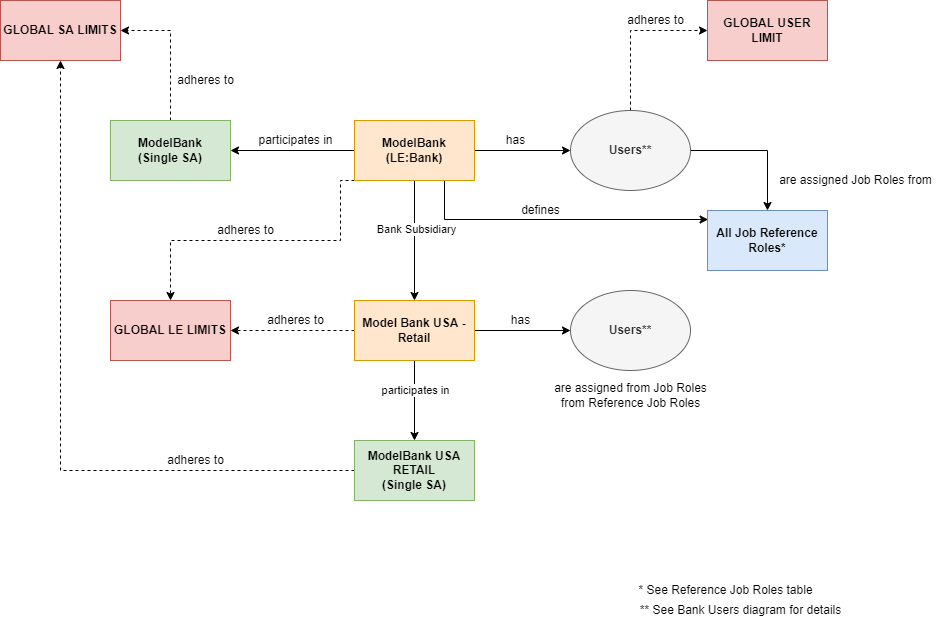

The diagram above was exported from draw.io. Its source (the exported page's mxGraphModel, read from the mxfile embedded in the PNG):
<mxGraphModel dx="1038" dy="667" grid="1" gridSize="10" guides="1" tooltips="1" connect="1" arrows="1" fold="1" page="1" pageScale="1" pageWidth="1169" pageHeight="827" math="0" shadow="0">
  <root>
    <mxCell id="0" />
    <mxCell id="1" parent="0" />
    <mxCell id="dkT0kozyXTmhbYXrpu3f-5" style="edgeStyle=orthogonalEdgeStyle;rounded=0;orthogonalLoop=1;jettySize=auto;html=1;" edge="1" parent="1" source="dkT0kozyXTmhbYXrpu3f-1" target="dkT0kozyXTmhbYXrpu3f-3">
      <mxGeometry relative="1" as="geometry" />
    </mxCell>
    <mxCell id="dkT0kozyXTmhbYXrpu3f-6" value="Bank Subsidiary" style="edgeLabel;html=1;align=center;verticalAlign=middle;resizable=0;points=[];" vertex="1" connectable="0" parent="dkT0kozyXTmhbYXrpu3f-5">
      <mxGeometry x="-0.1967" y="1" relative="1" as="geometry">
        <mxPoint as="offset" />
      </mxGeometry>
    </mxCell>
    <mxCell id="dkT0kozyXTmhbYXrpu3f-8" style="edgeStyle=orthogonalEdgeStyle;rounded=0;orthogonalLoop=1;jettySize=auto;html=1;exitX=1;exitY=0.5;exitDx=0;exitDy=0;entryX=0;entryY=0.5;entryDx=0;entryDy=0;" edge="1" parent="1" source="dkT0kozyXTmhbYXrpu3f-1" target="dkT0kozyXTmhbYXrpu3f-2">
      <mxGeometry relative="1" as="geometry" />
    </mxCell>
    <mxCell id="dkT0kozyXTmhbYXrpu3f-18" style="edgeStyle=orthogonalEdgeStyle;rounded=0;orthogonalLoop=1;jettySize=auto;html=1;exitX=0.75;exitY=1;exitDx=0;exitDy=0;entryX=0.005;entryY=0.15;entryDx=0;entryDy=0;entryPerimeter=0;" edge="1" parent="1" source="dkT0kozyXTmhbYXrpu3f-1" target="dkT0kozyXTmhbYXrpu3f-17">
      <mxGeometry relative="1" as="geometry" />
    </mxCell>
    <mxCell id="dkT0kozyXTmhbYXrpu3f-30" style="edgeStyle=orthogonalEdgeStyle;rounded=0;orthogonalLoop=1;jettySize=auto;html=1;exitX=0;exitY=0.5;exitDx=0;exitDy=0;entryX=1;entryY=0.5;entryDx=0;entryDy=0;fillColor=#f8cecc;strokeColor=#000000;" edge="1" parent="1" source="dkT0kozyXTmhbYXrpu3f-1" target="dkT0kozyXTmhbYXrpu3f-29">
      <mxGeometry relative="1" as="geometry" />
    </mxCell>
    <mxCell id="dkT0kozyXTmhbYXrpu3f-35" style="edgeStyle=orthogonalEdgeStyle;rounded=0;orthogonalLoop=1;jettySize=auto;html=1;exitX=0.25;exitY=1;exitDx=0;exitDy=0;entryX=0.5;entryY=0;entryDx=0;entryDy=0;dashed=1;" edge="1" parent="1" source="dkT0kozyXTmhbYXrpu3f-1" target="dkT0kozyXTmhbYXrpu3f-34">
      <mxGeometry relative="1" as="geometry">
        <Array as="points">
          <mxPoint x="340" y="220" />
          <mxPoint x="340" y="280" />
          <mxPoint x="170" y="280" />
        </Array>
      </mxGeometry>
    </mxCell>
    <mxCell id="dkT0kozyXTmhbYXrpu3f-1" value="&lt;b&gt;ModelBank&lt;br&gt;(LE:Bank)&lt;/b&gt;" style="rounded=0;whiteSpace=wrap;html=1;fillColor=#ffe6cc;strokeColor=#d79b00;" vertex="1" parent="1">
      <mxGeometry x="354" y="160" width="120" height="60" as="geometry" />
    </mxCell>
    <mxCell id="dkT0kozyXTmhbYXrpu3f-20" style="edgeStyle=orthogonalEdgeStyle;rounded=0;orthogonalLoop=1;jettySize=auto;html=1;exitX=1;exitY=0.5;exitDx=0;exitDy=0;entryX=0.5;entryY=0;entryDx=0;entryDy=0;" edge="1" parent="1" source="dkT0kozyXTmhbYXrpu3f-2" target="dkT0kozyXTmhbYXrpu3f-17">
      <mxGeometry relative="1" as="geometry" />
    </mxCell>
    <mxCell id="dkT0kozyXTmhbYXrpu3f-23" style="edgeStyle=orthogonalEdgeStyle;rounded=0;orthogonalLoop=1;jettySize=auto;html=1;exitX=0.5;exitY=0;exitDx=0;exitDy=0;entryX=0;entryY=0.5;entryDx=0;entryDy=0;strokeColor=none;" edge="1" parent="1" source="dkT0kozyXTmhbYXrpu3f-2" target="dkT0kozyXTmhbYXrpu3f-22">
      <mxGeometry relative="1" as="geometry" />
    </mxCell>
    <mxCell id="dkT0kozyXTmhbYXrpu3f-27" style="edgeStyle=orthogonalEdgeStyle;rounded=0;orthogonalLoop=1;jettySize=auto;html=1;exitX=0.5;exitY=0;exitDx=0;exitDy=0;entryX=0;entryY=0.5;entryDx=0;entryDy=0;dashed=1;" edge="1" parent="1" source="dkT0kozyXTmhbYXrpu3f-2" target="dkT0kozyXTmhbYXrpu3f-22">
      <mxGeometry relative="1" as="geometry" />
    </mxCell>
    <mxCell id="dkT0kozyXTmhbYXrpu3f-2" value="&lt;b&gt;Users**&lt;/b&gt;" style="ellipse;whiteSpace=wrap;html=1;fillColor=#f5f5f5;fontColor=#333333;strokeColor=#666666;" vertex="1" parent="1">
      <mxGeometry x="570" y="150" width="120" height="80" as="geometry" />
    </mxCell>
    <mxCell id="dkT0kozyXTmhbYXrpu3f-10" style="edgeStyle=orthogonalEdgeStyle;rounded=0;orthogonalLoop=1;jettySize=auto;html=1;exitX=1;exitY=0.5;exitDx=0;exitDy=0;entryX=0;entryY=0.5;entryDx=0;entryDy=0;" edge="1" parent="1" source="dkT0kozyXTmhbYXrpu3f-3" target="dkT0kozyXTmhbYXrpu3f-7">
      <mxGeometry relative="1" as="geometry" />
    </mxCell>
    <mxCell id="dkT0kozyXTmhbYXrpu3f-14" style="edgeStyle=orthogonalEdgeStyle;rounded=0;orthogonalLoop=1;jettySize=auto;html=1;exitX=0.5;exitY=1;exitDx=0;exitDy=0;" edge="1" parent="1" source="dkT0kozyXTmhbYXrpu3f-3" target="dkT0kozyXTmhbYXrpu3f-13">
      <mxGeometry relative="1" as="geometry" />
    </mxCell>
    <mxCell id="dkT0kozyXTmhbYXrpu3f-16" value="participates in" style="edgeLabel;html=1;align=center;verticalAlign=middle;resizable=0;points=[];" vertex="1" connectable="0" parent="dkT0kozyXTmhbYXrpu3f-14">
      <mxGeometry x="-0.28" relative="1" as="geometry">
        <mxPoint as="offset" />
      </mxGeometry>
    </mxCell>
    <mxCell id="dkT0kozyXTmhbYXrpu3f-37" style="edgeStyle=orthogonalEdgeStyle;rounded=0;orthogonalLoop=1;jettySize=auto;html=1;exitX=0;exitY=0.5;exitDx=0;exitDy=0;entryX=1;entryY=0.5;entryDx=0;entryDy=0;dashed=1;" edge="1" parent="1" source="dkT0kozyXTmhbYXrpu3f-3" target="dkT0kozyXTmhbYXrpu3f-34">
      <mxGeometry relative="1" as="geometry" />
    </mxCell>
    <mxCell id="dkT0kozyXTmhbYXrpu3f-3" value="&lt;b&gt;Model Bank USA - Retail&lt;/b&gt;" style="rounded=0;whiteSpace=wrap;html=1;fillColor=#ffe6cc;strokeColor=#d79b00;" vertex="1" parent="1">
      <mxGeometry x="354" y="340" width="120" height="60" as="geometry" />
    </mxCell>
    <mxCell id="dkT0kozyXTmhbYXrpu3f-7" value="&lt;b&gt;Users**&lt;/b&gt;" style="ellipse;whiteSpace=wrap;html=1;fillColor=#f5f5f5;fontColor=#333333;strokeColor=#666666;" vertex="1" parent="1">
      <mxGeometry x="570" y="330" width="120" height="80" as="geometry" />
    </mxCell>
    <mxCell id="dkT0kozyXTmhbYXrpu3f-9" value="has" style="text;html=1;align=center;verticalAlign=middle;resizable=0;points=[];autosize=1;strokeColor=none;fillColor=none;" vertex="1" parent="1">
      <mxGeometry x="500" y="170" width="30" height="20" as="geometry" />
    </mxCell>
    <mxCell id="dkT0kozyXTmhbYXrpu3f-11" value="has" style="text;html=1;align=center;verticalAlign=middle;resizable=0;points=[];autosize=1;strokeColor=none;fillColor=none;" vertex="1" parent="1">
      <mxGeometry x="505" y="350" width="30" height="20" as="geometry" />
    </mxCell>
    <mxCell id="dkT0kozyXTmhbYXrpu3f-12" value="are assigned from Job Roles&lt;br&gt;from Reference Job Roles" style="text;html=1;align=center;verticalAlign=middle;resizable=0;points=[];autosize=1;strokeColor=none;fillColor=none;" vertex="1" parent="1">
      <mxGeometry x="545" y="420" width="170" height="30" as="geometry" />
    </mxCell>
    <mxCell id="dkT0kozyXTmhbYXrpu3f-39" style="edgeStyle=orthogonalEdgeStyle;rounded=0;orthogonalLoop=1;jettySize=auto;html=1;exitX=0;exitY=0.5;exitDx=0;exitDy=0;dashed=1;strokeColor=#000000;" edge="1" parent="1" source="dkT0kozyXTmhbYXrpu3f-13" target="dkT0kozyXTmhbYXrpu3f-32">
      <mxGeometry relative="1" as="geometry" />
    </mxCell>
    <mxCell id="dkT0kozyXTmhbYXrpu3f-13" value="&lt;b&gt;ModelBank USA RETAIL&lt;br&gt;(Single SA)&lt;/b&gt;" style="rounded=0;whiteSpace=wrap;html=1;fillColor=#d5e8d4;strokeColor=#82b366;" vertex="1" parent="1">
      <mxGeometry x="354" y="480" width="120" height="60" as="geometry" />
    </mxCell>
    <mxCell id="dkT0kozyXTmhbYXrpu3f-17" value="&lt;b&gt;All Job Reference Roles*&lt;/b&gt;" style="rounded=0;whiteSpace=wrap;html=1;fillColor=#dae8fc;strokeColor=#6c8ebf;" vertex="1" parent="1">
      <mxGeometry x="707" y="250" width="120" height="60" as="geometry" />
    </mxCell>
    <mxCell id="dkT0kozyXTmhbYXrpu3f-19" value="defines" style="text;html=1;align=center;verticalAlign=middle;resizable=0;points=[];autosize=1;strokeColor=none;fillColor=none;" vertex="1" parent="1">
      <mxGeometry x="515" y="240" width="50" height="20" as="geometry" />
    </mxCell>
    <mxCell id="dkT0kozyXTmhbYXrpu3f-21" value="are assigned Job Roles from" style="text;html=1;align=center;verticalAlign=middle;resizable=0;points=[];autosize=1;strokeColor=none;fillColor=none;" vertex="1" parent="1">
      <mxGeometry x="770" y="210" width="170" height="20" as="geometry" />
    </mxCell>
    <mxCell id="dkT0kozyXTmhbYXrpu3f-22" value="&lt;b&gt;GLOBAL USER LIMIT&lt;/b&gt;" style="rounded=0;whiteSpace=wrap;html=1;fillColor=#f8cecc;strokeColor=#b85450;" vertex="1" parent="1">
      <mxGeometry x="707" y="40" width="120" height="60" as="geometry" />
    </mxCell>
    <mxCell id="dkT0kozyXTmhbYXrpu3f-28" value="adheres to" style="text;html=1;align=center;verticalAlign=middle;resizable=0;points=[];autosize=1;strokeColor=none;fillColor=none;" vertex="1" parent="1">
      <mxGeometry x="620" y="50" width="70" height="20" as="geometry" />
    </mxCell>
    <mxCell id="dkT0kozyXTmhbYXrpu3f-33" style="edgeStyle=orthogonalEdgeStyle;rounded=0;orthogonalLoop=1;jettySize=auto;html=1;exitX=0.5;exitY=0;exitDx=0;exitDy=0;entryX=1;entryY=0.5;entryDx=0;entryDy=0;dashed=1;" edge="1" parent="1" source="dkT0kozyXTmhbYXrpu3f-29" target="dkT0kozyXTmhbYXrpu3f-32">
      <mxGeometry relative="1" as="geometry" />
    </mxCell>
    <mxCell id="dkT0kozyXTmhbYXrpu3f-29" value="&lt;b&gt;ModelBank&lt;br&gt;(Single SA)&lt;/b&gt;" style="rounded=0;whiteSpace=wrap;html=1;fillColor=#d5e8d4;strokeColor=#82b366;" vertex="1" parent="1">
      <mxGeometry x="110" y="160" width="120" height="60" as="geometry" />
    </mxCell>
    <mxCell id="dkT0kozyXTmhbYXrpu3f-31" value="participates in" style="text;html=1;align=center;verticalAlign=middle;resizable=0;points=[];autosize=1;strokeColor=none;fillColor=none;" vertex="1" parent="1">
      <mxGeometry x="250" y="170" width="90" height="20" as="geometry" />
    </mxCell>
    <mxCell id="dkT0kozyXTmhbYXrpu3f-32" value="&lt;b&gt;GLOBAL SA LIMITS&lt;/b&gt;" style="rounded=0;whiteSpace=wrap;html=1;fillColor=#f8cecc;strokeColor=#b85450;" vertex="1" parent="1">
      <mxGeometry y="40" width="120" height="60" as="geometry" />
    </mxCell>
    <mxCell id="dkT0kozyXTmhbYXrpu3f-34" value="&lt;b&gt;GLOBAL LE LIMITS&lt;/b&gt;" style="rounded=0;whiteSpace=wrap;html=1;fillColor=#f8cecc;strokeColor=#b85450;" vertex="1" parent="1">
      <mxGeometry x="110" y="340" width="120" height="60" as="geometry" />
    </mxCell>
    <mxCell id="dkT0kozyXTmhbYXrpu3f-36" value="adheres to" style="text;html=1;align=center;verticalAlign=middle;resizable=0;points=[];autosize=1;strokeColor=none;fillColor=none;" vertex="1" parent="1">
      <mxGeometry x="210" y="260" width="70" height="20" as="geometry" />
    </mxCell>
    <mxCell id="dkT0kozyXTmhbYXrpu3f-38" value="adheres to" style="text;html=1;align=center;verticalAlign=middle;resizable=0;points=[];autosize=1;strokeColor=none;fillColor=none;" vertex="1" parent="1">
      <mxGeometry x="260" y="350" width="70" height="20" as="geometry" />
    </mxCell>
    <mxCell id="dkT0kozyXTmhbYXrpu3f-40" value="adheres to" style="text;html=1;align=center;verticalAlign=middle;resizable=0;points=[];autosize=1;strokeColor=none;fillColor=none;" vertex="1" parent="1">
      <mxGeometry x="160" y="490" width="70" height="20" as="geometry" />
    </mxCell>
    <mxCell id="dkT0kozyXTmhbYXrpu3f-41" value="* See Reference Job Roles table" style="text;html=1;align=center;verticalAlign=middle;resizable=0;points=[];autosize=1;strokeColor=none;fillColor=none;" vertex="1" parent="1">
      <mxGeometry x="630" y="620" width="190" height="20" as="geometry" />
    </mxCell>
    <mxCell id="dkT0kozyXTmhbYXrpu3f-42" value="** See Bank Users diagram for details" style="text;html=1;align=center;verticalAlign=middle;resizable=0;points=[];autosize=1;strokeColor=none;fillColor=none;" vertex="1" parent="1">
      <mxGeometry x="630" y="640" width="220" height="20" as="geometry" />
    </mxCell>
    <mxCell id="dkT0kozyXTmhbYXrpu3f-43" value="adheres to" style="text;html=1;align=center;verticalAlign=middle;resizable=0;points=[];autosize=1;strokeColor=none;fillColor=none;" vertex="1" parent="1">
      <mxGeometry x="170" y="110" width="70" height="20" as="geometry" />
    </mxCell>
  </root>
</mxGraphModel>